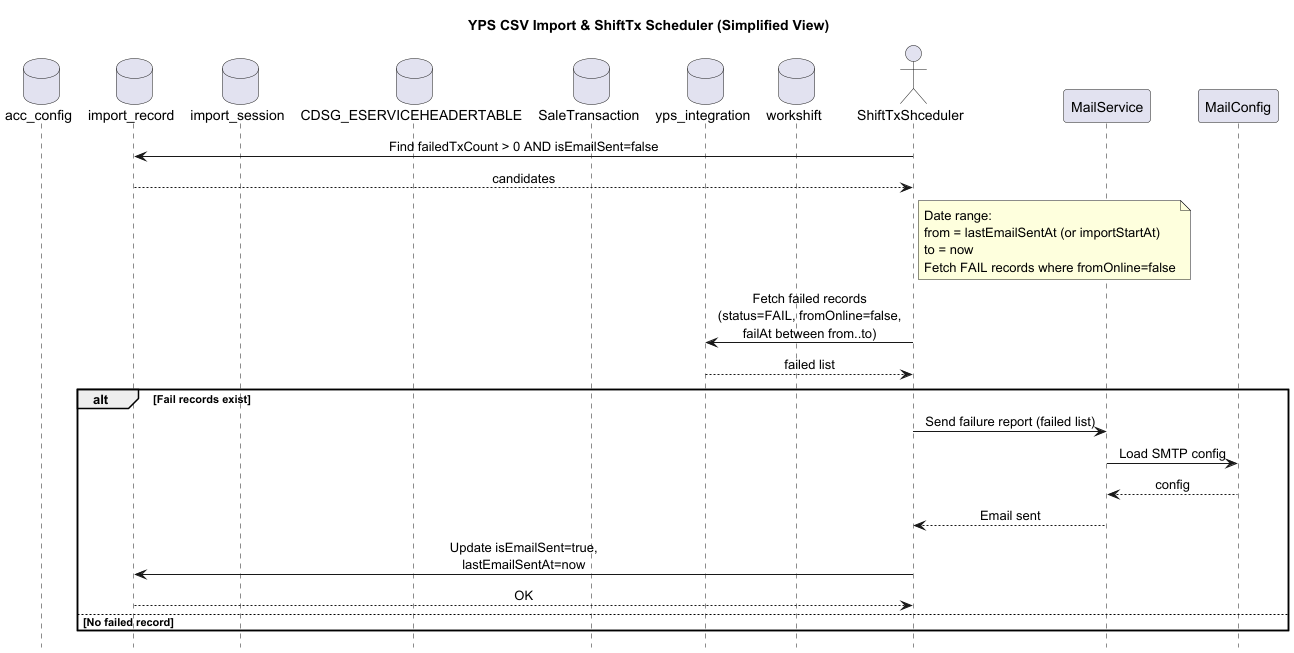

The diagram above was rendered by PlantUML. Its source (embedded in the PNG):
@startuml
title YPS CSV Import & ShiftTx Scheduler (Simplified View)

hide footbox
skinparam sequenceMessageAlign center


database acc_config as fsc
database import_record as IR

database import_session as IS

database CDSG_ESERVICEHEADERTABLE as SH
database SaleTransaction as ST

database yps_integration as YPS
database workshift as WT

actor "ShiftTxShceduler" as SCH
participant MailService as MAIL
participant MailConfig as MC

SCH -> IR: Find failedTxCount > 0 AND isEmailSent=false
IR --> SCH: candidates


note right of SCH
Date range:
from = lastEmailSentAt (or importStartAt)
to = now
Fetch FAIL records where fromOnline=false
end note

SCH -> YPS: Fetch failed records\n(status=FAIL, fromOnline=false,\nfailAt between from..to)
YPS --> SCH: failed list

alt Fail records exist
    SCH -> MAIL: Send failure report (failed list)
    MAIL -> MC: Load SMTP config
    MC --> MAIL: config
    MAIL --> SCH: Email sent

    SCH -> IR: Update isEmailSent=true,\nlastEmailSentAt=now
    IR --> SCH: OK
else No failed record
    note right: No email sent
end
@enduml